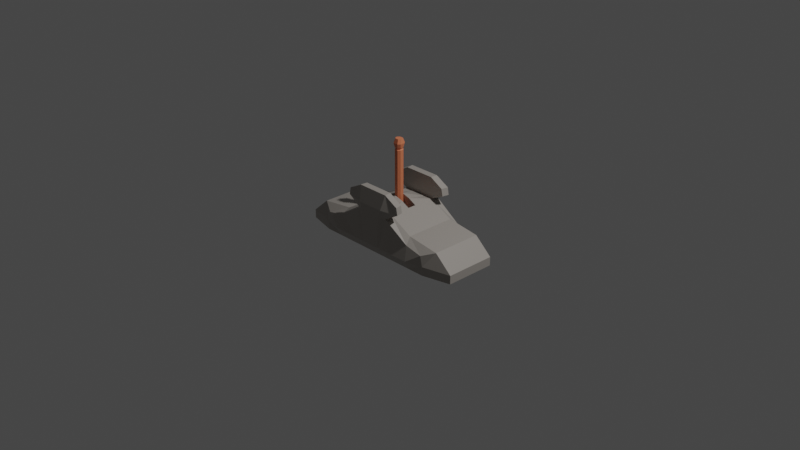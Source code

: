 # Source: levier.blend  (saved by Blender 3.1.7; exported with 4.5.12 LTS)
import bpy
from mathutils import Matrix  # noqa: F401  (used for matrix-valued properties, if any)

bpy.ops.wm.read_factory_settings(use_empty=True)
scene = bpy.context.scene
scene.name = 'Scene'

# ---- collections
col_collection = bpy.data.collections.new('Collection'); scene.collection.children.link(col_collection)

# ---- materials (node trees are filled in below, after node groups)
mat_m_tal_base = bpy.data.materials.new('métal base')
mat_m_tal_base.alpha_threshold = 0.0
mat_m_tal_base.use_transparent_shadow = False
mat_m_tal_base.line_color = (0.0, 0.0, 0.0, 1.0)
mat_bois_manche = bpy.data.materials.new('bois manche')
mat_bois_manche.use_transparent_shadow = False

# ---- material node trees
mat_m_tal_base.use_nodes = True; mat_m_tal_base.node_tree.nodes.clear()
_N = mat_m_tal_base.node_tree.nodes; _L = mat_m_tal_base.node_tree.links
n0 = _N.new('ShaderNodeOutputMaterial'); n0.name = 'Material Output'; n0.location = (300, 300)
n1 = _N.new('ShaderNodeBsdfPrincipled'); n1.name = 'Principled BSDF'; n1.location = (10, 300)
n1.distribution = 'GGX'
n1.subsurface_method = 'RANDOM_WALK_SKIN'
n1.inputs[0].default_value = (0.3786, 0.3479, 0.3167, 1.0)
n1.inputs[2].default_value = 0.4
n1.inputs[3].default_value = 1.45
n1.inputs[27].default_value = (0.0, 0.0, 0.0, 1.0)
n1.inputs[28].default_value = 1.0
_L.new(n1.outputs[0], n0.inputs[0])
n0.is_active_output = True
mat_bois_manche.use_nodes = True; mat_bois_manche.node_tree.nodes.clear()
_N = mat_bois_manche.node_tree.nodes; _L = mat_bois_manche.node_tree.links
n0 = _N.new('ShaderNodeBsdfPrincipled'); n0.name = 'Principled BSDF'; n0.location = (10, 300)
n0.distribution = 'GGX'
n0.subsurface_method = 'RANDOM_WALK_SKIN'
n0.inputs[0].default_value = (0.8, 0.2288, 0.1087, 1.0)
n0.inputs[3].default_value = 1.45
n0.inputs[27].default_value = (0.0, 0.0, 0.0, 1.0)
n0.inputs[28].default_value = 1.0
n1 = _N.new('ShaderNodeOutputMaterial'); n1.name = 'Material Output'; n1.location = (300, 300)
_L.new(n0.outputs[0], n1.inputs[0])
n1.is_active_output = True

# ---- world
world_world = bpy.data.worlds.new('World'); scene.world = world_world
world_world.use_nodes = True; world_world.node_tree.nodes.clear()
_N = world_world.node_tree.nodes; _L = world_world.node_tree.links
n0 = _N.new('ShaderNodeOutputWorld'); n0.name = 'World Output'; n0.location = (300, 300)
n1 = _N.new('ShaderNodeBackground'); n1.name = 'Background'; n1.location = (10, 300)
n1.inputs[0].default_value = (0.05088, 0.05088, 0.05088, 1.0)
_L.new(n1.outputs[0], n0.inputs[0])
n0.is_active_output = True
world_world.color = (0.05088, 0.05088, 0.05088)
world_world.use_sun_shadow = False
world_world.sun_shadow_jitter_overblur = 0.0

# ---- cameras
cam_camera = bpy.data.cameras.new('Camera')
cam_camera.clip_end = 100.0
cam_camera.ortho_scale = 7.314

# ---- lights
light_light = bpy.data.lights.new('Light', 'POINT')
light_light.transmission_factor = 0.0
light_light.energy = 1000.0
light_light.shadow_soft_size = 0.1
light_light.shadow_maximum_resolution = 0.006
light_light.use_absolute_resolution = True

# ---- meshes
me_cube_001 = bpy.data.meshes.new('Cube.001')
me_cube_001.from_pydata([(-0.1842, 0.0, 0.7054), (0.0, -1.0, -0.5395), (0.0, 0.0, -0.8668), (-0.2059, 0.0, -0.8668), (-0.5, 0.0, -0.8668), (-0.5, -1.0, -0.5395), (-1.0, 0.0, -0.8668), (-0.4473, 0.0, 0.2218), (-0.8066, 0.0, 0.05679), (-1.0, 0.0, -0.5395), (-0.2059, -1.0, -0.5395), (-0.6667, -0.8889, -0.1451), (-0.8066, -0.7, 0.05679), (-0.693, -0.8889, -0.8668), (-1.0, -0.7, -0.8668), (0.0, -0.7, 0.7054), (0.0, -1.0, 0.6398), (0.0, -0.8889, -0.8668), (0.0, -0.7, -0.8668), (-1.0, -0.7, -0.5395), (-0.6927, -0.8889, -0.5395), (-0.4763, -0.8889, -0.003787), (-0.4473, -0.7, 0.2218), (-0.5, -0.7, -0.8668), (-0.5, -0.8889, -0.8668), (-0.2059, -0.8889, -0.8668), (-0.2059, -0.7, -0.8668), (-0.1905, -0.9136, 0.6398), (-0.1842, -0.7, 0.7054), (-0.3335, -0.8889, 1.235), (-0.3192, -0.7, 1.235), (0.0, -0.8889, 1.525), (0.0, -0.7, 1.525), (-0.103, 0.0, -0.8668), (-0.103, -1.0, -0.5395), (-0.103, -0.7, -0.8668), (-0.103, -0.8889, -0.8668), (-0.09211, -0.7, 0.7054), (-0.1142, -1.0, 0.6398), (-0.1695, -0.7, 1.525), (-0.1766, -0.8889, 1.525), (-0.3348, -0.7, 0.9618), (0.0, -0.7, 0.9618), (-0.3476, -0.8889, 0.9618), (0.0, -1.0, 0.9618), (-0.1496, -1.0, 0.9618), (-0.1432, -0.7, 0.9618), (-1.0, -0.1178, -0.8668), (-0.2059, -0.1178, -0.8668), (-0.8066, -0.1178, 0.05679), (-0.4473, -0.1178, 0.2218), (-1.0, -0.1178, -0.5395), (-0.5, -0.1178, -0.8668), (0.0, -0.1178, -0.8668), (-0.1842, -0.1178, 0.7054), (-0.103, -0.1178, -0.8668), (-0.09211, -0.1178, 0.8712), (0.0, -0.1178, 0.959), (-0.1424, -0.1407, 0.1674), (-0.1424, 0.0, 0.1674), (0.0, -0.1407, 0.1674), (0.0, 0.0, 0.1674), (-0.2345, 0.0, 0.1674), (-0.2345, -0.1407, 0.1674)], [], [(47, 52, 23, 14), (24, 5, 20, 13), (52, 48, 26, 23), (55, 53, 18, 35), (5, 21, 11, 20), (50, 49, 12, 22), (25, 10, 5, 24), (10, 27, 21, 5), (34, 38, 27, 10), (36, 34, 10, 25), (54, 50, 22, 28), (51, 49, 8, 9), (20, 11, 12, 19), (22, 12, 11, 21), (35, 18, 17, 36), (13, 20, 19, 14), (28, 22, 21, 27), (14, 23, 24, 13), (23, 26, 25, 24), (46, 41, 30, 39), (47, 51, 9, 6), (39, 30, 29, 40), (41, 43, 29, 30), (45, 44, 31, 40), (43, 45, 40, 29), (32, 39, 40, 31), (42, 46, 39, 32), (26, 35, 36, 25), (17, 1, 34, 36), (1, 16, 38, 34), (48, 55, 35, 26), (15, 37, 46, 42), (27, 38, 45, 43), (38, 16, 44, 45), (28, 27, 43, 41), (37, 28, 41, 46), (56, 54, 28, 37), (57, 56, 37, 15), (54, 56, 58, 63), (0, 54, 63, 62), (3, 33, 55, 48), (14, 19, 51, 47), (19, 12, 49, 51), (0, 7, 50, 54), (7, 8, 49, 50), (33, 2, 53, 55), (4, 3, 48, 52), (6, 4, 52, 47), (61, 59, 58, 60), (59, 62, 63, 58), (56, 57, 60, 58)])
_uv = me_cube_001.uv_layers.new(name='UVMap')
_uv.uv.foreach_set('vector', [0.125, 0.6527, 0.1875, 0.6527, 0.1875, 0.7125, 0.125, 0.7125, 0.4564, 0.9375, 0.5, 0.9375, 0.5, 0.9616, 0.4564, 0.9616, 0.1875, 0.6527, 0.2243, 0.6527, 0.2243, 0.7125, 0.1875, 0.7125, 0.2371, 0.6527, 0.25, 0.6527, 0.25, 0.7125, 0.2371, 0.7125, 0.5, 0.9375, 0.5562, 0.9375, 0.5516, 0.9552, 0.5, 0.9616, 0.8125, 0.6527, 0.875, 0.6527, 0.875, 0.7125, 0.8125, 0.7125, 0.4564, 0.9007, 0.5, 0.9007, 0.5, 0.9375, 0.4564, 0.9375, 0.5, 0.9007, 0.5889, 0.9007, 0.5562, 0.9375, 0.5, 0.9375, 0.5, 0.8879, 0.591, 0.8879, 0.5889, 0.9007, 0.5, 0.9007, 0.4564, 0.8879, 0.5, 0.8879, 0.5, 0.9007, 0.4564, 0.9007, 0.7757, 0.6527, 0.8125, 0.6527, 0.8125, 0.7125, 0.7757, 0.7125, 0.5, 0.09733, 0.625, 0.09733, 0.625, 0.125, 0.5, 0.125, 0.5, 0.9616, 0.5516, 0.9552, 0.625, 1.0, 0.5, 1.0, 0.8125, 0.7125, 0.875, 0.7125, 0.8654, 0.75, 0.8443, 0.75, 0.375, 0.8879, 0.375, 0.875, 0.4564, 0.875, 0.4564, 0.8879, 0.4564, 0.9616, 0.5, 0.9616, 0.5, 1.0, 0.375, 1.0, 0.7757, 0.7125, 0.8125, 0.7125, 0.8125, 0.75, 0.7963, 0.75, 0.375, 1.0, 0.375, 0.9375, 0.4564, 0.9375, 0.4564, 0.9616, 0.375, 0.9375, 0.375, 0.9007, 0.4564, 0.9007, 0.4564, 0.9375, 0.7629, 0.7125, 0.7757, 0.7125, 0.7757, 0.7125, 0.7629, 0.7125, 0.375, 0.09733, 0.5, 0.09733, 0.5, 0.125, 0.375, 0.125, 0.7629, 0.7125, 0.7757, 0.7125, 0.7757, 0.75, 0.7757, 0.75, 0.7757, 0.7125, 0.7963, 0.75, 0.7963, 0.75, 0.7757, 0.7125, 0.591, 0.8879, 0.5931, 0.875, 0.5931, 0.875, 0.591, 0.8879, 0.5889, 0.9007, 0.591, 0.8879, 0.591, 0.8879, 0.5889, 0.9007, 0.75, 0.7125, 0.7629, 0.7125, 0.7757, 0.75, 0.7757, 0.75, 0.75, 0.7125, 0.7629, 0.7125, 0.7629, 0.7125, 0.75, 0.7125, 0.375, 0.9007, 0.375, 0.8879, 0.4564, 0.8879, 0.4564, 0.9007, 0.4564, 0.875, 0.5, 0.875, 0.5, 0.8879, 0.4564, 0.8879, 0.5, 0.875, 0.5931, 0.875, 0.591, 0.8879, 0.5, 0.8879, 0.2243, 0.6527, 0.2371, 0.6527, 0.2371, 0.7125, 0.2243, 0.7125, 0.75, 0.7125, 0.7629, 0.7125, 0.7629, 0.7125, 0.75, 0.7125, 0.5889, 0.9007, 0.591, 0.8879, 0.591, 0.8879, 0.5889, 0.9007, 0.591, 0.8879, 0.5931, 0.875, 0.5931, 0.875, 0.591, 0.8879, 0.7757, 0.7125, 0.7963, 0.75, 0.7963, 0.75, 0.7757, 0.7125, 0.7629, 0.7125, 0.7757, 0.7125, 0.7757, 0.7125, 0.7629, 0.7125, 0.2412, 0.2253, 0.7757, 0.6527, 0.7757, 0.7125, 0.7629, 0.7125, 0.2372, 0.2253, 0.2412, 0.2253, 0.7629, 0.7125, 0.75, 0.7125, 0.7757, 0.6527, 0.2412, 0.2253, 0.2412, 0.2253, 0.7757, 0.6527, 0.7757, 0.625, 0.7757, 0.6527, 0.7757, 0.6527, 0.7757, 0.625, 0.2243, 0.625, 0.2371, 0.625, 0.2371, 0.6527, 0.2243, 0.6527, 0.375, 0.0375, 0.5, 0.0375, 0.5, 0.09733, 0.375, 0.09733, 0.5, 0.0375, 0.625, 0.0375, 0.625, 0.09733, 0.5, 0.09733, 0.7757, 0.625, 0.8125, 0.625, 0.8125, 0.6527, 0.7757, 0.6527, 0.8125, 0.625, 0.875, 0.625, 0.875, 0.6527, 0.8125, 0.6527, 0.2371, 0.625, 0.25, 0.625, 0.25, 0.6527, 0.2371, 0.6527, 0.1875, 0.625, 0.2243, 0.625, 0.2243, 0.6527, 0.1875, 0.6527, 0.125, 0.625, 0.1875, 0.625, 0.1875, 0.6527, 0.125, 0.6527, 0.0, 0.0, 0.0, 0.0, 0.2412, 0.2253, 0.2372, 0.2253, 0.0, 0.0, 0.7757, 0.625, 0.7757, 0.6527, 0.2412, 0.2253, 0.2412, 0.2253, 0.2372, 0.2253, 0.2372, 0.2253, 0.2412, 0.2253])
me_cube_001.materials.append(mat_m_tal_base)
me_cube_001.use_remesh_preserve_volume = False
me_cube_001.use_remesh_preserve_attributes = False
me_cube_001.use_mirror_z = True
me_cube_001.use_mirror_vertex_groups = False
me_cube_001.update()
me_cube_002 = bpy.data.meshes.new('Cube.002')
me_cube_002.from_pydata([(-0.4811, -1.0, -1.0), (-1.0, -0.4522, -1.0), (-1.0, -0.2197, 1.0), (-0.4692, -0.8171, 1.0), (-1.0, 0.4522, -1.0), (-0.4811, 1.0, -1.0), (-0.4692, 0.8171, 1.0), (-1.0, 0.2197, 1.0), (1.0, -0.4522, -1.0), (0.4811, -1.0, -1.0), (0.4692, -0.8171, 1.0), (1.0, -0.2197, 1.0), (0.4811, 1.0, -1.0), (1.0, 0.4522, -1.0), (1.0, 0.2197, 1.0), (0.4692, 0.8171, 1.0), (-0.4779, -1.0, 0.703), (-1.0, -0.4478, 0.703), (-1.0, 0.4478, 0.703), (-0.4779, 1.0, 0.703), (0.4779, 1.0, 0.703), (1.0, 0.4478, 0.703), (1.0, -0.4478, 0.703), (0.4779, -1.0, 0.703), (-0.2304, -0.7621, 0.7317), (-0.7621, -0.1944, 0.7317), (-0.7621, 0.1944, 0.7317), (-0.2304, 0.7621, 0.7317), (0.2304, 0.7621, 0.7317), (0.7621, 0.1944, 0.7317), (0.7621, -0.1944, 0.7317), (0.2304, -0.7621, 0.7317), (-0.4655, -1.0, 0.7591), (-1.0, -0.4207, 0.7591), (-1.0, 0.4207, 0.7591), (-0.4655, 1.0, 0.7591), (0.4655, 1.0, 0.7591), (1.0, 0.4207, 0.7591), (1.0, -0.4207, 0.7591), (0.4655, -1.0, 0.7591), (-1.222, -0.6342, 0.8796), (-0.6901, -1.222, 0.8796), (-1.222, 0.6342, 0.8796), (-0.6901, 1.222, 0.8796), (0.6901, 1.222, 0.8796), (1.222, 0.6342, 0.8796), (1.222, -0.6342, 0.8796), (0.6901, -1.222, 0.8796)], [], [(14, 15, 6, 7, 2, 3, 10, 11), (13, 21, 22, 8), (23, 31, 24, 16), (40, 2, 7, 42), (9, 23, 16, 0), (5, 19, 20, 12), (47, 10, 3, 41), (45, 14, 11, 46), (43, 6, 15, 44), (4, 5, 12, 13, 8, 9, 0, 1), (17, 25, 26, 18), (31, 39, 32, 24), (21, 29, 30, 22), (19, 27, 28, 20), (25, 33, 34, 26), (39, 47, 41, 32), (29, 37, 38, 30), (27, 35, 36, 28), (33, 40, 42, 34), (37, 45, 46, 38), (35, 43, 44, 36), (41, 3, 2, 40), (19, 5, 4, 18), (21, 13, 12, 20), (23, 9, 8, 22), (0, 16, 17, 1), (27, 19, 18, 26), (29, 21, 20, 28), (31, 23, 22, 30), (16, 24, 25, 17), (35, 27, 26, 34), (37, 29, 28, 36), (39, 31, 30, 38), (24, 32, 33, 25), (43, 35, 34, 42), (45, 37, 36, 44), (47, 39, 38, 46), (32, 41, 40, 33), (6, 43, 42, 7), (14, 45, 44, 15), (10, 47, 46, 11), (1, 17, 18, 4)])
_uv = me_cube_002.uv_layers.new(name='UVMap')
_uv.uv.foreach_set('vector', [0.625, 0.5914, 0.6914, 0.5, 0.8086, 0.5, 0.875, 0.5914, 0.875, 0.6586, 0.8086, 0.75, 0.6914, 0.75, 0.625, 0.6586, 0.375, 0.5685, 0.5711, 0.569, 0.5711, 0.681, 0.375, 0.6815, 0.5711, 0.8153, 0.5763, 0.8372, 0.5763, 0.9128, 0.5711, 0.9347, 0.6032, 0.06015, 0.625, 0.09139, 0.625, 0.1586, 0.6032, 0.1898, 0.375, 0.8149, 0.5711, 0.8153, 0.5711, 0.9347, 0.375, 0.9351, 0.375, 0.3149, 0.5711, 0.3153, 0.5711, 0.4347, 0.375, 0.4351, 0.6032, 0.8044, 0.625, 0.8164, 0.625, 0.9336, 0.6032, 0.9456, 0.6032, 0.5602, 0.625, 0.5914, 0.625, 0.6586, 0.6032, 0.6898, 0.6032, 0.3044, 0.625, 0.3164, 0.625, 0.4336, 0.6032, 0.4456, 0.125, 0.5685, 0.1899, 0.5, 0.3101, 0.5, 0.375, 0.5685, 0.375, 0.6815, 0.3101, 0.75, 0.1899, 0.75, 0.125, 0.6815, 0.5711, 0.06903, 0.5763, 0.09311, 0.5763, 0.1569, 0.5711, 0.181, 0.5763, 0.8372, 0.5813, 0.8168, 0.5813, 0.9332, 0.5763, 0.9128, 0.5711, 0.569, 0.5763, 0.5931, 0.5763, 0.6569, 0.5711, 0.681, 0.5711, 0.3153, 0.5763, 0.3372, 0.5763, 0.4128, 0.5711, 0.4347, 0.5763, 0.09311, 0.5813, 0.07241, 0.5813, 0.1776, 0.5763, 0.1569, 0.5813, 0.8168, 0.6032, 0.8044, 0.6032, 0.9456, 0.5813, 0.9332, 0.5763, 0.5931, 0.5813, 0.5724, 0.5813, 0.6776, 0.5763, 0.6569, 0.5763, 0.3372, 0.5813, 0.3168, 0.5813, 0.4332, 0.5763, 0.4128, 0.5813, 0.07241, 0.6032, 0.06015, 0.6032, 0.1898, 0.5813, 0.1776, 0.5813, 0.5724, 0.6032, 0.5602, 0.6032, 0.6898, 0.5813, 0.6776, 0.5813, 0.3168, 0.6032, 0.3044, 0.6032, 0.4456, 0.5813, 0.4332, 0.6145, 0.0, 0.625, 0.0, 0.625, 0.09139, 0.6032, 0.06015, 0.5711, 0.3153, 0.375, 0.3149, 0.375, 0.1815, 0.5711, 0.181, 0.5711, 0.569, 0.375, 0.5685, 0.375, 0.4351, 0.5711, 0.4347, 0.5711, 0.8153, 0.375, 0.8149, 0.375, 0.6815, 0.5711, 0.681, 0.375, 0.0, 0.5711, 0.0, 0.5711, 0.06903, 0.375, 0.06847, 0.5763, 0.3372, 0.5711, 0.3153, 0.5711, 0.181, 0.5763, 0.1569, 0.5763, 0.5931, 0.5711, 0.569, 0.5711, 0.4347, 0.5763, 0.4128, 0.5763, 0.8372, 0.5711, 0.8153, 0.5711, 0.681, 0.5763, 0.6569, 0.5763, 0.0, 0.5763, 0.0, 0.5763, 0.09311, 0.5711, 0.06903, 0.5813, 0.3168, 0.5763, 0.3372, 0.5763, 0.1569, 0.5813, 0.1776, 0.5813, 0.5724, 0.5763, 0.5931, 0.5763, 0.4128, 0.5813, 0.4332, 0.5813, 0.8168, 0.5763, 0.8372, 0.5763, 0.6569, 0.5813, 0.6776, 0.5763, 0.0, 0.5763, 0.0, 0.5813, 0.07241, 0.5763, 0.09311, 0.6032, 0.3044, 0.5813, 0.3168, 0.5813, 0.1776, 0.6032, 0.1898, 0.6032, 0.5602, 0.5813, 0.5724, 0.5813, 0.4332, 0.6032, 0.4456, 0.6032, 0.8044, 0.5813, 0.8168, 0.5813, 0.6776, 0.6032, 0.6898, 0.5813, 0.0, 0.5813, 0.0, 0.6032, 0.06015, 0.5813, 0.07241, 0.625, 0.3164, 0.6032, 0.3044, 0.6032, 0.1898, 0.625, 0.1586, 0.625, 0.5914, 0.6032, 0.5602, 0.6032, 0.4456, 0.625, 0.4336, 0.625, 0.8164, 0.6032, 0.8044, 0.6032, 0.6898, 0.625, 0.6586, 0.375, 0.06847, 0.5711, 0.06903, 0.5711, 0.181, 0.375, 0.1815])
me_cube_002.materials.append(mat_bois_manche)
me_cube_002.materials.append(None)
me_cube_002.use_remesh_fix_poles = True
me_cube_002.use_remesh_preserve_attributes = False
me_cube_002.update()

# ---- objects
ob_light = bpy.data.objects.new('Light', light_light)
ob_camera = bpy.data.objects.new('Camera', cam_camera)
ob_cube = bpy.data.objects.new('Cube', me_cube_001)
ob_cube_001 = bpy.data.objects.new('Cube.001', me_cube_002)

# ---- transforms, parenting, visibility, modifiers, constraints
ob_light.location = (4.076, 1.005, 5.904)
ob_light.rotation_euler = (0.6503, 0.05522, 1.866)
ob_light.lock_rotations_4d = False
ob_light.empty_display_type = 'ARROWS'
ob_light.color = (0.0, 0.0, 0.0, 0.0)
ob_light.lineart.crease_threshold = 0.0
ob_camera.location = (7.359, -6.926, 4.958)
ob_camera.rotation_euler = (1.109, 0.0, 0.8149)
ob_camera.lock_rotations_4d = False
ob_camera.empty_display_type = 'ARROWS'
ob_camera.color = (0.0, 0.0, 0.0, 0.0)
ob_camera.display_type = 'WIRE'
ob_camera.lineart.crease_threshold = 0.0
ob_cube.location = (0.0, 0.0, 0.0)
ob_cube.scale = (1.0, 0.3966, 0.283)
ob_cube.lock_rotations_4d = False
ob_cube.empty_display_type = 'ARROWS'
ob_cube.lineart.crease_threshold = 0.0
ob_cube.use_mesh_mirror_z = True
_m = ob_cube.modifiers.new('Mirror', 'MIRROR')
_m.use_axis = (True, True, False)
_m.use_clip = True
ob_cube_001.location = (0.0, 0.0, 0.486)
ob_cube_001.scale = (0.04027, 0.04027, 0.393)

# ---- collection membership
col_collection.objects.link(ob_light)
col_collection.objects.link(ob_camera)
col_collection.objects.link(ob_cube)
col_collection.objects.link(ob_cube_001)

# ---- scene / render settings (as saved in the file)
scene.camera = ob_camera
scene.frame_start = 1; scene.frame_end = 250; scene.frame_set(1)
scene.render.engine = 'BLENDER_EEVEE_NEXT'
scene.cycles.sampling_pattern = 'TABULATED_SOBOL'
scene.cycles.use_light_tree = False
scene.view_settings.view_transform = 'Filmic'
bpy.context.view_layer.update()
